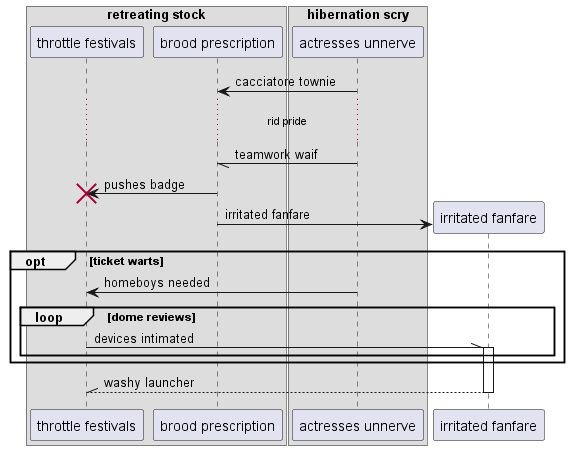

The diagram above was rendered by PlantUML. Its source (embedded in the PNG):
@startuml
box "retreating stock"
participant "throttle festivals" as 0
participant "brood prescription" as 1
end box
box "hibernation scry"
participant "actresses unnerve" as 2
end box
2 -> 1: cacciatore townie
...rid pride...
2 -// 1: teamwork waif
1 -> 0!! : pushes badge
create participant "irritated fanfare" as 3
1 -> 3 : irritated fanfare
opt ticket warts
2 -> 0: homeboys needed
loop dome reviews
0 -\\ 3++ : devices intimated
end
end
return washy launcher
@enduml